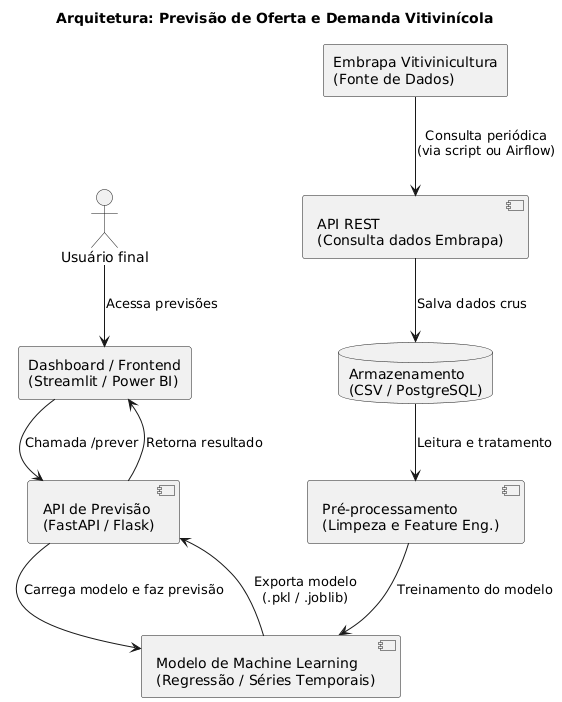

The diagram above was rendered by PlantUML. Its source (embedded in the PNG):
@startuml
title Arquitetura: Previsão de Oferta e Demanda Vitivinícola

actor "Usuário final" as User
rectangle "Embrapa Vitivinicultura\n(Fonte de Dados)" as Embrapa

component "API REST\n(Consulta dados Embrapa)" as API
database "Armazenamento\n(CSV / PostgreSQL)" as Storage
component "Pré-processamento\n(Limpeza e Feature Eng.)" as Preprocess
component "Modelo de Machine Learning\n(Regressão / Séries Temporais)" as MLModel
component "API de Previsão\n(FastAPI / Flask)" as PredictAPI
rectangle "Dashboard / Frontend\n(Streamlit / Power BI)" as Frontend

Embrapa --> API : Consulta periódica\n(via script ou Airflow)
API --> Storage : Salva dados crus
Storage --> Preprocess : Leitura e tratamento
Preprocess --> MLModel : Treinamento do modelo
MLModel --> PredictAPI : Exporta modelo\n(.pkl / .joblib)
User --> Frontend : Acessa previsões
Frontend --> PredictAPI : Chamada /prever
PredictAPI --> MLModel : Carrega modelo e faz previsão
PredictAPI --> Frontend : Retorna resultado
@enduml